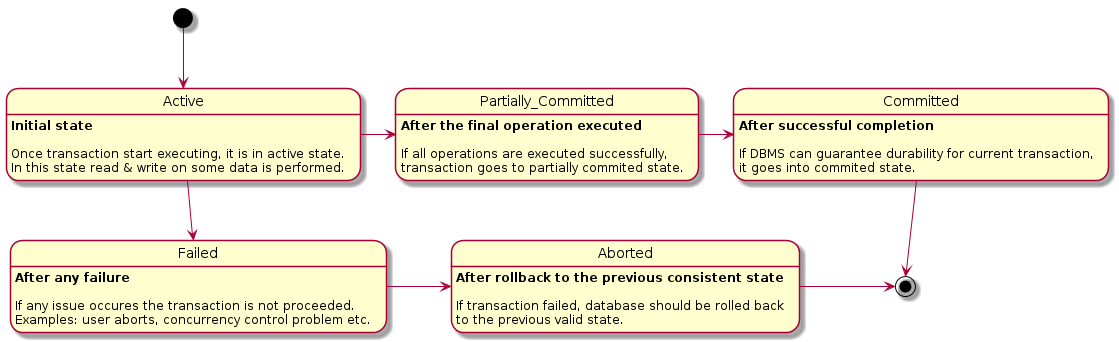

The diagram above was rendered by PlantUML. Its source (embedded in the PNG):
@startuml


state Active {
}
Active: **Initial state**\n\nOnce transaction start executing, it is in active state.\nIn this state read & write on some data is performed.
state Partially_Committed {
}
Partially_Committed: **After the final operation executed**\n\nIf all operations are executed successfully,\ntransaction goes to partially commited state.
state Committed {
}
Committed: **After successful completion**\n\nIf DBMS can guarantee durability for current transaction,\nit goes into commited state.
state Failed {
}
Failed: **After any failure**\n\nIf any issue occures the transaction is not proceeded.\nExamples: user aborts, concurrency control problem etc.
state Aborted {
}
Aborted: **After rollback to the previous consistent state**\n\nIf transaction failed, database should be rolled back\nto the previous valid state.
[*] --> Active
Active --> Failed
Failed -> Aborted
Aborted -> [*]

Active -> Partially_Committed
Partially_Committed -> Committed
Committed -> [*]
@enduml